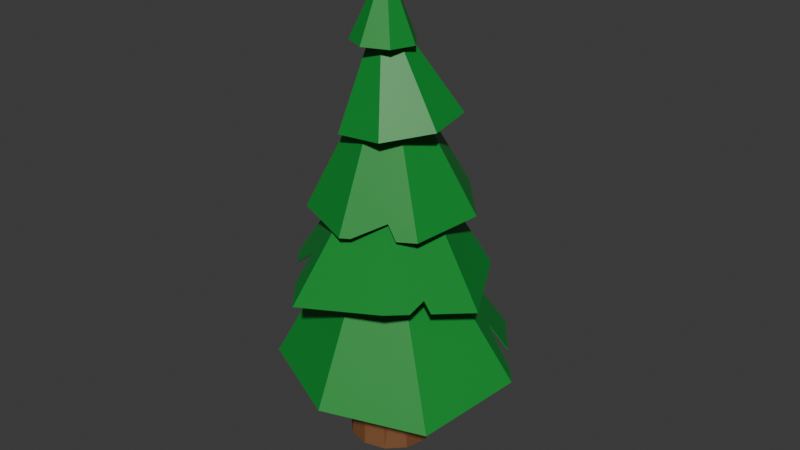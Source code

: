 # Source: Tannenbaum_V3.blend  (saved by Blender 4.5.90; exported with 4.5.12 LTS)
import bpy
from mathutils import Matrix  # noqa: F401  (used for matrix-valued properties, if any)

bpy.ops.wm.read_factory_settings(use_empty=True)
scene = bpy.context.scene
scene.name = 'Scene'

# ---- collections
col_collection = bpy.data.collections.new('Collection'); scene.collection.children.link(col_collection)

# ---- materials (node trees are filled in below, after node groups)
mat_baumbraun = bpy.data.materials.new('Baumbraun')
mat_blattgr_n_1 = bpy.data.materials.new('Blattgrün 1')

# ---- material node trees
mat_baumbraun.use_nodes = True; mat_baumbraun.node_tree.nodes.clear()
_N = mat_baumbraun.node_tree.nodes; _L = mat_baumbraun.node_tree.links
n0 = _N.new('ShaderNodeBsdfPrincipled'); n0.name = 'Principled BSDF'; n0.location = (-200, 100)
n0.inputs[0].default_value = (0.1845, 0.0718, 0.02255, 1.0)
n0.inputs[2].default_value = 0.6444
n1 = _N.new('ShaderNodeOutputMaterial'); n1.name = 'Material Output'; n1.location = (200, 100)
_L.new(n0.outputs[0], n1.inputs[0])
n1.is_active_output = True
mat_blattgr_n_1.use_nodes = True; mat_blattgr_n_1.node_tree.nodes.clear()
_N = mat_blattgr_n_1.node_tree.nodes; _L = mat_blattgr_n_1.node_tree.links
n0 = _N.new('ShaderNodeBsdfPrincipled'); n0.name = 'Principled BSDF'; n0.location = (-200, 100)
n0.inputs[0].default_value = (0.005385, 0.2721, 0.0333, 1.0)
n1 = _N.new('ShaderNodeOutputMaterial'); n1.name = 'Material Output'; n1.location = (200, 100)
_L.new(n0.outputs[0], n1.inputs[0])
n1.is_active_output = True

# ---- world
world_world = bpy.data.worlds.new('World'); scene.world = world_world
world_world.use_nodes = True; world_world.node_tree.nodes.clear()
_N = world_world.node_tree.nodes; _L = world_world.node_tree.links
n0 = _N.new('ShaderNodeOutputWorld'); n0.name = 'World Output'; n0.location = (200, 100)
n1 = _N.new('ShaderNodeBackground'); n1.name = 'Background'; n1.location = (-200, 100)
n1.inputs[0].default_value = (0.05088, 0.05088, 0.05088, 1.0)
_L.new(n1.outputs[0], n0.inputs[0])
n0.is_active_output = True
world_world.color = (0.05088, 0.05088, 0.05088)
world_world.sun_shadow_jitter_overblur = 0.0

# ---- meshes
me_cylinder = bpy.data.meshes.new('Cylinder')
me_cylinder.from_pydata([(0.0, 1.0, -1.0), (0.0, 0.1147, 1.0), (0.5, 0.866, -1.0), (0.05733, 0.0993, 1.0), (0.866, 0.5, -1.0), (0.0993, 0.05733, 1.0), (1.0, 0.0, -1.0), (0.1147, 0.0, 1.0), (0.866, -0.5, -1.0), (0.0993, -0.05733, 1.0), (0.5, -0.866, -1.0), (0.05733, -0.0993, 1.0), (0.0, -1.0, -1.0), (0.0, -0.1147, 1.0), (-0.5, -0.866, -1.0), (-0.05733, -0.0993, 1.0), (-0.866, -0.5, -1.0), (-0.0993, -0.05733, 1.0), (-1.0, 0.0, -1.0), (-0.1147, 0.0, 1.0), (-0.866, 0.5, -1.0), (-0.0993, 0.05733, 1.0), (-0.5, 0.866, -1.0), (-0.05733, 0.0993, 1.0), (0.0, 0.8397, -0.638), (0.4199, 0.7272, -0.638), (0.7272, 0.4246, -0.638), (0.8397, 0.04242, -0.638), (0.7272, -0.2792, -0.638), (0.4199, -0.3802, -0.638), (0.0, -0.409, -0.638), (-0.4199, -0.48, -0.638), (-0.7272, -0.37, -0.638), (-0.8397, 0.0, -0.638), (-0.7272, 0.4199, -0.638), (-0.4199, 0.7272, -0.638), (0.03846, 0.4626, -0.1044), (0.3358, 0.4096, -0.1074), (0.5445, 0.2398, -0.1131), (0.6147, -0.02237, -0.1175), (0.5286, -0.308, -0.1192), (0.3051, -0.5284, -0.1193), (0.0, -0.6101, -0.1193), (-0.3051, -0.5284, -0.1193), (-0.5282, -0.3067, -0.1192), (-0.6055, -0.01895, -0.1175), (-0.5123, 0.2433, -0.1131), (-0.2743, 0.4106, -0.1074), (0.008416, 0.3998, 0.3897), (0.2022, 0.3503, 0.3897), (0.3469, 0.2159, 0.39), (0.4049, 0.0346, 0.3905), (0.3615, -0.1436, 0.3911), (0.2282, -0.2712, 0.3916), (0.03901, -0.3169, 0.3918), (-0.1569, -0.2712, 0.3916), (-0.3055, -0.1436, 0.3911), (-0.3653, 0.0346, 0.3905), (-0.3201, 0.2159, 0.39), (-0.1829, 0.3503, 0.3897), (-0.01511, 0.1889, 0.6687), (0.1169, 0.1568, 0.6686), (0.2147, 0.0681, 0.6682), (0.2517, -0.05434, 0.6678), (0.2181, -0.1779, 0.6674), (0.123, -0.2689, 0.6672), (-0.008057, -0.3023, 0.6671), (-0.1398, -0.2689, 0.6672), (-0.2371, -0.1779, 0.6674), (-0.2739, -0.05434, 0.6678), (-0.2406, 0.0681, 0.6682), (-0.1459, 0.1568, 0.6686)], [], [(60, 1, 3, 61), (61, 3, 5, 62), (62, 5, 7, 63), (63, 7, 9, 64), (64, 9, 11, 65), (65, 11, 13, 66), (66, 13, 15, 67), (67, 15, 17, 68), (68, 17, 19, 69), (69, 19, 21, 70), (3, 1, 23, 21, 19, 17, 15, 13, 11, 9, 7, 5), (70, 21, 23, 71), (71, 23, 1, 60), (0, 2, 4, 6, 8, 10, 12, 14, 16, 18, 20, 22), (22, 35, 24, 0), (20, 34, 35, 22), (18, 33, 34, 20), (16, 32, 33, 18), (14, 31, 32, 16), (12, 30, 31, 14), (10, 29, 30, 12), (8, 28, 29, 10), (6, 27, 28, 8), (4, 26, 27, 6), (2, 25, 26, 4), (0, 24, 25, 2), (35, 47, 36, 24), (34, 46, 47, 35), (33, 45, 46, 34), (32, 44, 45, 33), (31, 43, 44, 32), (30, 42, 43, 31), (29, 41, 42, 30), (28, 40, 41, 29), (27, 39, 40, 28), (26, 38, 39, 27), (25, 37, 38, 26), (24, 36, 37, 25), (47, 59, 48, 36), (46, 58, 59, 47), (45, 57, 58, 46), (44, 56, 57, 45), (43, 55, 56, 44), (42, 54, 55, 43), (41, 53, 54, 42), (40, 52, 53, 41), (39, 51, 52, 40), (38, 50, 51, 39), (37, 49, 50, 38), (36, 48, 49, 37), (59, 71, 60, 48), (58, 70, 71, 59), (57, 69, 70, 58), (56, 68, 69, 57), (55, 67, 68, 56), (54, 66, 67, 55), (53, 65, 66, 54), (52, 64, 65, 53), (51, 63, 64, 52), (50, 62, 63, 51), (49, 61, 62, 50), (48, 60, 61, 49)])
_uv = me_cylinder.uv_layers.new(name='UVMap')
_uv.uv.foreach_set('vector', [0.9693, 0.9163, 0.9631, 1.0, 0.9167, 1.0, 0.9167, 0.9163, 0.9167, 0.9163, 0.9167, 1.0, 0.8333, 1.0, 0.8333, 0.9163, 0.8333, 0.9163, 0.8333, 1.0, 0.75, 1.0, 0.75, 0.9163, 0.75, 0.9163, 0.75, 1.0, 0.6667, 1.0, 0.6667, 0.9163, 0.6667, 0.9163, 0.6667, 1.0, 0.5833, 1.0, 0.5833, 0.9163, 0.5833, 0.9163, 0.5833, 1.0, 0.5, 1.0, 0.5, 0.9163, 0.5, 0.9163, 0.5, 1.0, 0.4167, 1.0, 0.4167, 0.9163, 0.4167, 0.9163, 0.4167, 1.0, 0.3333, 1.0, 0.3333, 0.9163, 0.3333, 0.9163, 0.3333, 1.0, 0.25, 1.0, 0.25, 0.9163, 0.25, 0.9163, 0.25, 1.0, 0.1667, 1.0, 0.1667, 0.9163, 0.2638, 0.2738, 0.25, 0.2775, 0.2362, 0.2738, 0.2262, 0.2638, 0.2225, 0.25, 0.2262, 0.2362, 0.2362, 0.2262, 0.25, 0.2225, 0.2638, 0.2262, 0.2738, 0.2362, 0.2775, 0.25, 0.2738, 0.2638, 0.1667, 0.9163, 0.1667, 1.0, 0.08333, 1.0, 0.08333, 0.9163, 0.08333, 0.9163, 0.08333, 1.0, 0.03689, 1.0, 0.03072, 0.9163, 0.75, 0.49, 0.87, 0.4578, 0.9578, 0.37, 0.99, 0.25, 0.9578, 0.13, 0.87, 0.04215, 0.75, 0.01, 0.63, 0.04215, 0.5422, 0.13, 0.51, 0.25, 0.5422, 0.37, 0.63, 0.4578, 0.08333, 0.5, 0.08333, 0.5905, 0.006678, 0.5905, 7.451e-08, 0.5, 0.1667, 0.5, 0.1667, 0.5905, 0.08333, 0.5905, 0.08333, 0.5, 0.25, 0.5, 0.25, 0.5905, 0.1667, 0.5905, 0.1667, 0.5, 0.3333, 0.5, 0.3333, 0.5905, 0.25, 0.5905, 0.25, 0.5, 0.4167, 0.5, 0.4167, 0.5905, 0.3333, 0.5905, 0.3333, 0.5, 0.5, 0.5, 0.5, 0.5905, 0.4167, 0.5905, 0.4167, 0.5, 0.5833, 0.5, 0.5833, 0.5905, 0.5, 0.5905, 0.5, 0.5, 0.6667, 0.5, 0.6667, 0.5905, 0.5833, 0.5905, 0.5833, 0.5, 0.75, 0.5, 0.75, 0.5905, 0.6667, 0.5905, 0.6667, 0.5, 0.8333, 0.5, 0.8333, 0.5905, 0.75, 0.5905, 0.75, 0.5, 0.9167, 0.5, 0.9167, 0.5905, 0.8333, 0.5905, 0.8333, 0.5, 1.0, 0.5, 0.9933, 0.5905, 0.9167, 0.5905, 0.9167, 0.5, 0.08333, 0.5905, 0.08333, 0.7202, 0.01624, 0.7202, 0.006678, 0.5905, 0.1667, 0.5905, 0.1667, 0.7202, 0.08333, 0.7202, 0.08333, 0.5905, 0.25, 0.5905, 0.25, 0.7202, 0.1667, 0.7202, 0.1667, 0.5905, 0.3333, 0.5905, 0.3333, 0.7202, 0.25, 0.7202, 0.25, 0.5905, 0.4167, 0.5905, 0.4167, 0.7202, 0.3333, 0.7202, 0.3333, 0.5905, 0.5, 0.5905, 0.5, 0.7202, 0.4167, 0.7202, 0.4167, 0.5905, 0.5833, 0.5905, 0.5833, 0.7202, 0.5, 0.7202, 0.5, 0.5905, 0.6667, 0.5905, 0.6667, 0.7202, 0.5833, 0.7202, 0.5833, 0.5905, 0.75, 0.5905, 0.75, 0.7202, 0.6667, 0.7202, 0.6667, 0.5905, 0.8333, 0.5905, 0.8333, 0.7202, 0.75, 0.7202, 0.75, 0.5905, 0.9167, 0.5905, 0.9167, 0.7202, 0.8333, 0.7202, 0.8333, 0.5905, 0.9933, 0.5905, 0.9838, 0.7202, 0.9167, 0.7202, 0.9167, 0.5905, 0.08333, 0.7202, 0.08333, 0.8473, 0.02562, 0.8473, 0.01624, 0.7202, 0.1667, 0.7202, 0.1667, 0.8473, 0.08333, 0.8473, 0.08333, 0.7202, 0.25, 0.7202, 0.25, 0.8473, 0.1667, 0.8473, 0.1667, 0.7202, 0.3333, 0.7202, 0.3333, 0.8473, 0.25, 0.8473, 0.25, 0.7202, 0.4167, 0.7202, 0.4167, 0.8473, 0.3333, 0.8473, 0.3333, 0.7202, 0.5, 0.7202, 0.5, 0.8473, 0.4167, 0.8473, 0.4167, 0.7202, 0.5833, 0.7202, 0.5833, 0.8473, 0.5, 0.8473, 0.5, 0.7202, 0.6667, 0.7202, 0.6667, 0.8473, 0.5833, 0.8473, 0.5833, 0.7202, 0.75, 0.7202, 0.75, 0.8473, 0.6667, 0.8473, 0.6667, 0.7202, 0.8333, 0.7202, 0.8333, 0.8473, 0.75, 0.8473, 0.75, 0.7202, 0.9167, 0.7202, 0.9167, 0.8473, 0.8333, 0.8473, 0.8333, 0.7202, 0.9838, 0.7202, 0.9744, 0.8473, 0.9167, 0.8473, 0.9167, 0.7202, 0.08333, 0.8473, 0.08333, 0.9163, 0.03072, 0.9163, 0.02562, 0.8473, 0.1667, 0.8473, 0.1667, 0.9163, 0.08333, 0.9163, 0.08333, 0.8473, 0.25, 0.8473, 0.25, 0.9163, 0.1667, 0.9163, 0.1667, 0.8473, 0.3333, 0.8473, 0.3333, 0.9163, 0.25, 0.9163, 0.25, 0.8473, 0.4167, 0.8473, 0.4167, 0.9163, 0.3333, 0.9163, 0.3333, 0.8473, 0.5, 0.8473, 0.5, 0.9163, 0.4167, 0.9163, 0.4167, 0.8473, 0.5833, 0.8473, 0.5833, 0.9163, 0.5, 0.9163, 0.5, 0.8473, 0.6667, 0.8473, 0.6667, 0.9163, 0.5833, 0.9163, 0.5833, 0.8473, 0.75, 0.8473, 0.75, 0.9163, 0.6667, 0.9163, 0.6667, 0.8473, 0.8333, 0.8473, 0.8333, 0.9163, 0.75, 0.9163, 0.75, 0.8473, 0.9167, 0.8473, 0.9167, 0.9163, 0.8333, 0.9163, 0.8333, 0.8473, 0.9744, 0.8473, 0.9693, 0.9163, 0.9167, 0.9163, 0.9167, 0.8473])
me_cylinder.materials.append(mat_baumbraun)
me_cylinder.update()
me_cone_001 = bpy.data.meshes.new('Cone.001')
me_cone_001.from_pydata([(2.861e-08, 0.8737, -1.0), (0.6831, 0.5447, -1.0), (0.8518, -0.1944, -1.0), (0.3791, -0.7871, -1.0), (-0.3791, -0.7871, -1.0), (-0.8518, -0.1944, -1.0), (-0.6831, 0.5447, -1.0), (-0.3285, -0.07498, 0.2287), (-0.3285, -0.07498, 0.2287), (0.3335, -0.07612, 0.2169), (1.251e-08, 0.3819, 0.1258), (-0.1404, -0.2915, 0.2593), (0.2741, 0.2186, 0.1974), (-0.2415, 0.1926, 0.293), (0.1511, -0.3137, 0.203), (0.3335, -0.07612, 0.2169), (1.251e-08, 0.3819, 0.1258), (-0.1404, -0.2915, 0.2593), (0.2741, 0.2186, 0.1974), (-0.2415, 0.1926, 0.293), (0.1511, -0.3137, 0.203)], [], [(0, 10, 12, 1), (1, 12, 9, 2), (2, 9, 14, 3), (3, 14, 11, 4), (4, 11, 8, 5), (5, 8, 13, 6), (6, 13, 10, 0), (9, 12, 18, 15), (14, 9, 15, 20), (8, 11, 17, 7), (13, 8, 7, 19), (10, 13, 19, 16), (11, 14, 20, 17), (12, 10, 16, 18), (9, 12, 10, 13, 8, 11, 14)])
_uv = me_cone_001.uv_layers.new(name='UVMap')
_uv.uv.foreach_set('vector', [0.5, 1.0, 0.5, 0.7186, 0.6569, 0.6251, 0.8909, 0.8117, 0.8909, 0.8117, 0.6569, 0.6251, 0.6909, 0.4564, 0.9875, 0.3887, 0.9875, 0.3887, 0.6909, 0.4564, 0.5865, 0.3205, 0.7169, 0.04952, 0.7169, 0.04952, 0.5865, 0.3205, 0.4197, 0.3332, 0.2831, 0.04952, 0.2831, 0.04952, 0.4197, 0.3332, 0.312, 0.4571, 0.01254, 0.3887, 0.01254, 0.3887, 0.312, 0.4571, 0.3618, 0.6102, 0.1091, 0.8117, 0.1091, 0.8117, 0.3618, 0.6102, 0.5, 0.7186, 0.5, 1.0, 0.6909, 0.4564, 0.6569, 0.6251, 0.6569, 0.6251, 0.6909, 0.4564, 0.5865, 0.3205, 0.6909, 0.4564, 0.6909, 0.4564, 0.5865, 0.3205, 0.312, 0.4571, 0.4197, 0.3332, 0.4197, 0.3332, 0.312, 0.4571, 0.3618, 0.6102, 0.312, 0.4571, 0.312, 0.4571, 0.3618, 0.6102, 0.5, 0.7186, 0.3618, 0.6102, 0.3618, 0.6102, 0.5, 0.7186, 0.4197, 0.3332, 0.5865, 0.3205, 0.5865, 0.3205, 0.4197, 0.3332, 0.6569, 0.6251, 0.5, 0.7186, 0.5, 0.7186, 0.6569, 0.6251, 0.0, 0.0, 0.0, 0.0, 0.0, 0.0, 0.0, 0.0, 0.0, 0.0, 0.0, 0.0, 0.0, 0.0])
me_cone_001.materials.append(mat_blattgr_n_1)
me_cone_001.update()
me_cone_002 = bpy.data.meshes.new('Cone.002')
me_cone_002.from_pydata([(-9.213e-10, 1.057, -1.0), (0.8267, 0.6593, -1.0), (1.031, -0.2353, -1.0), (0.4588, -0.9526, -1.0), (-0.4588, -0.9526, -1.0), (-1.031, -0.2353, -1.0), (-0.8267, 0.6593, -1.0), (0.0, 0.0, 1.0), (1.009, -0.138, -1.0), (0.8736, 0.4537, -1.0), (0.7459, 0.2057, -0.6228), (-0.9549, -0.3305, -1.0), (-0.8358, -0.4798, -1.0), (-0.631, -0.4058, -0.5669)], [], [(0, 7, 1), (1, 7, 2, 8, 10, 9), (2, 7, 3), (3, 7, 4), (4, 7, 5, 11, 13, 12), (5, 7, 6), (6, 7, 0)])
_uv = me_cone_002.uv_layers.new(name='UVMap')
_uv.uv.foreach_set('vector', [0.5, 1.0, 0.5, 0.5, 0.8909, 0.8117, 0.8909, 0.8117, 0.5, 0.5, 0.9875, 0.3887, 0.977, 0.4347, 0.8527, 0.5973, 0.9131, 0.7146, 0.9875, 0.3887, 0.5, 0.5, 0.7169, 0.04952, 0.7169, 0.04952, 0.5, 0.5, 0.2831, 0.04952, 0.2831, 0.04952, 0.5, 0.5, 0.01254, 0.3887, 0.04846, 0.3437, 0.2016, 0.3081, 0.1048, 0.2731, 0.01254, 0.3887, 0.5, 0.5, 0.1091, 0.8117, 0.1091, 0.8117, 0.5, 0.5, 0.5, 1.0])
me_cone_002.materials.append(mat_blattgr_n_1)
me_cone_002.update()
me_cone_003 = bpy.data.meshes.new('Cone.003')
me_cone_003.from_pydata([(-3.042e-08, 1.065, -1.0), (0.8327, 0.6641, -1.0), (1.038, -0.237, -1.0), (0.4621, -0.9596, -1.0), (-0.4621, -0.9596, -1.0), (-1.038, -0.237, -1.0), (-0.8327, 0.6641, -1.0), (0.0, 0.0, 1.0), (0.6949, 0.7305, -1.0), (0.4438, 0.8514, -1.0), (0.5009, 0.579, -0.5402), (-0.3251, -0.9596, -1.0), (0.2099, -0.9596, -1.0), (0.1061, -0.8731, -0.8196)], [], [(0, 7, 1, 8, 10, 9), (1, 7, 2), (2, 7, 3), (3, 7, 4, 11, 13, 12), (4, 7, 5), (5, 7, 6), (6, 7, 0)])
_uv = me_cone_003.uv_layers.new(name='UVMap')
_uv.uv.foreach_set('vector', [0.5, 1.0, 0.5, 0.5, 0.8909, 0.8117, 0.8262, 0.8429, 0.7351, 0.7718, 0.7083, 0.8997, 0.8909, 0.8117, 0.5, 0.5, 0.9875, 0.3887, 0.9875, 0.3887, 0.5, 0.5, 0.7169, 0.04952, 0.7169, 0.04952, 0.5, 0.5, 0.2831, 0.04952, 0.3474, 0.04952, 0.5498, 0.09016, 0.5986, 0.04952, 0.2831, 0.04952, 0.5, 0.5, 0.01254, 0.3887, 0.01254, 0.3887, 0.5, 0.5, 0.1091, 0.8117, 0.1091, 0.8117, 0.5, 0.5, 0.5, 1.0])
me_cone_003.materials.append(mat_blattgr_n_1)
me_cone_003.update()
me_cone_004 = bpy.data.meshes.new('Cone.004')
me_cone_004.from_pydata([(0.01375, 1.29, -1.035), (0.9723, 0.7924, -0.8822), (1.248, -0.285, -1.0), (0.4956, -1.16, -0.8279), (-0.6276, -1.123, -1.043), (-1.197, -0.02023, -0.938), (-0.881, 0.8705, -1.092), (0.0, 0.0, 1.0), (-1.079, -0.2492, -0.9598), (-0.8623, -0.6685, -0.9996), (-0.7271, -0.5338, -0.6584), (-0.2633, 1.16, -1.053), (-0.5395, 1.031, -1.07), (-0.4088, 0.8668, -0.7046), (0.7043, -0.9176, -0.8756), (0.8714, -0.7234, -0.9138), (0.7762, -0.7173, -0.7768)], [], [(0, 7, 1), (1, 7, 2), (2, 7, 3, 14, 16, 15), (3, 7, 4), (4, 7, 5, 8, 10, 9), (5, 7, 6), (6, 7, 0, 11, 13, 12)])
_uv = me_cone_004.uv_layers.new(name='UVMap')
_uv.uv.foreach_set('vector', [0.5, 1.0, 0.5, 0.5, 0.8909, 0.8117, 0.8909, 0.8117, 0.5, 0.5, 0.9875, 0.3887, 0.9875, 0.3887, 0.5, 0.5, 0.7169, 0.04952, 0.792, 0.1436, 0.8152, 0.2213, 0.852, 0.2188, 0.7169, 0.04952, 0.5, 0.5, 0.2831, 0.04952, 0.2831, 0.04952, 0.5, 0.5, 0.01254, 0.3887, 0.06869, 0.3183, 0.222, 0.2486, 0.1715, 0.1894, 0.01254, 0.3887, 0.5, 0.5, 0.1091, 0.8117, 0.1091, 0.8117, 0.5, 0.5, 0.5, 1.0, 0.3789, 0.9417, 0.3164, 0.8239, 0.2583, 0.8836])
me_cone_004.materials.append(mat_blattgr_n_1)
me_cone_004.update()
me_cone_005 = bpy.data.meshes.new('Cone.005')
me_cone_005.from_pydata([(0.01187, 1.181, -1.039), (0.9245, 0.7372, -1.0), (1.151, -0.2487, -1.07), (0.5577, -1.023, -0.9111), (-0.4546, -1.044, -0.8981), (-1.096, -0.1372, -0.8327), (-0.9245, 0.7372, -1.0), (0.0, 0.0, 1.0), (0.7661, 0.8135, -1.0), (0.4765, 0.953, -1.0), (0.4514, 0.7552, -0.645), (-0.9642, -0.3235, -0.8461), (-0.7984, -0.5578, -0.863), (-0.7579, -0.4646, -0.6938), (-0.6706, -0.5653, -0.6764), (-0.6428, -0.6477, -0.7291), (-0.697, -0.6018, -0.7588), (-0.7654, -0.5378, -0.7896)], [], [(0, 7, 1, 8, 10, 9), (1, 7, 2), (2, 7, 3), (3, 7, 4), (4, 7, 5, 11, 13, 14, 15, 16, 17, 12), (5, 7, 6), (6, 7, 0)])
_uv = me_cone_005.uv_layers.new(name='UVMap')
_uv.uv.foreach_set('vector', [0.5, 1.0, 0.5, 0.5, 0.8909, 0.8117, 0.8239, 0.844, 0.6909, 0.8193, 0.7015, 0.903, 0.8909, 0.8117, 0.5, 0.5, 0.9875, 0.3887, 0.9875, 0.3887, 0.5, 0.5, 0.7169, 0.04952, 0.7169, 0.04952, 0.5, 0.5, 0.2831, 0.04952, 0.2831, 0.04952, 0.5, 0.5, 0.01254, 0.3887, 0.06812, 0.319, 0.1574, 0.2716, 0.1945, 0.2347, 0.2056, 0.2023, 0.1823, 0.2184, 0.153, 0.2412, 0.138, 0.2314, 0.01254, 0.3887, 0.5, 0.5, 0.1091, 0.8117, 0.1091, 0.8117, 0.5, 0.5, 0.5, 1.0])
me_cone_005.materials.append(mat_blattgr_n_1)
me_cone_005.update()

# ---- objects
ob_cylinder = bpy.data.objects.new('Cylinder', me_cylinder)
ob_cone = bpy.data.objects.new('Cone', me_cone_001)
ob_cone_001 = bpy.data.objects.new('Cone.001', me_cone_002)
ob_cone_002 = bpy.data.objects.new('Cone.002', me_cone_003)
ob_cone_003 = bpy.data.objects.new('Cone.003', me_cone_004)
ob_cone_004 = bpy.data.objects.new('Cone.004', me_cone_005)

# ---- transforms, parenting, visibility, modifiers, constraints
ob_cylinder.location = (0.0, 0.0, 5.482)
ob_cylinder.scale = (1.0, 1.0, 5.0)
ob_cone.location = (-0.03455, -0.1345, 10.83)
ob_cone.rotation_euler = (-0.03951, -0.02019, -0.4722)
ob_cone.scale = (0.8211, 0.8211, 0.8211)
_m = ob_cone.modifiers.new('Solidify', 'SOLIDIFY')
ob_cone_001.location = (0.0, 0.0, 9.573)
ob_cone_001.rotation_euler = (-0.01503, 0.1349, -2.758)
ob_cone_001.scale = (1.282, 1.282, 1.282)
_m = ob_cone_001.modifiers.new('Solidify', 'SOLIDIFY')
ob_cone_002.location = (0.0, 0.0, 8.115)
ob_cone_002.rotation_euler = (0.04978, -0.02515, 0.5012)
ob_cone_002.scale = (1.78, 1.78, 1.78)
_m = ob_cone_002.modifiers.new('Solidify', 'SOLIDIFY')
ob_cone_003.location = (0.0, 0.0, 6.443)
ob_cone_003.rotation_euler = (-0.07179, 0.01273, 0.2458)
ob_cone_003.scale = (1.9, 1.9, 1.9)
_m = ob_cone_003.modifiers.new('Solidify', 'SOLIDIFY')
ob_cone_004.location = (0.0, 0.0, 4.813)
ob_cone_004.rotation_euler = (0.07481, 0.03769, -0.4494)
ob_cone_004.scale = (2.413, 2.413, 2.413)
_m = ob_cone_004.modifiers.new('Solidify', 'SOLIDIFY')

# ---- collection membership
col_collection.objects.link(ob_cylinder)
col_collection.objects.link(ob_cone)
col_collection.objects.link(ob_cone_001)
col_collection.objects.link(ob_cone_002)
col_collection.objects.link(ob_cone_003)
col_collection.objects.link(ob_cone_004)

# ---- scene / render settings (as saved in the file)
scene.frame_start = 1; scene.frame_end = 250; scene.frame_set(1)
scene.render.engine = 'CYCLES'
scene.cycles.samples = 500
scene.eevee.taa_samples = 10
bpy.context.view_layer.update()

# ---- added for rendering (the .blend has no active camera and no usable light): camera, sun
cam_auto = bpy.data.cameras.new('AutoCamera')
cam_auto.lens = 50.0
cam_auto.sensor_width = 36.0
cam_auto.clip_end = 1000.0
ob_auto_camera = bpy.data.objects.new('AutoCamera', cam_auto)
scene.collection.objects.link(ob_auto_camera)
ob_auto_camera.location = (13.9396, -16.4423, 16.8411)
ob_auto_camera.rotation_euler = (1.09748, -7.21219e-08, 0.694738)
scene.camera = ob_auto_camera
light_auto_sun = bpy.data.lights.new('AutoSun', 'SUN')
light_auto_sun.energy = 3.0
light_auto_sun.angle = 0.0523599
ob_auto_sun = bpy.data.objects.new('AutoSun', light_auto_sun)
scene.collection.objects.link(ob_auto_sun)
ob_auto_sun.rotation_euler = (0.872665, 0.174533, 0.523599)
bpy.context.view_layer.update()
